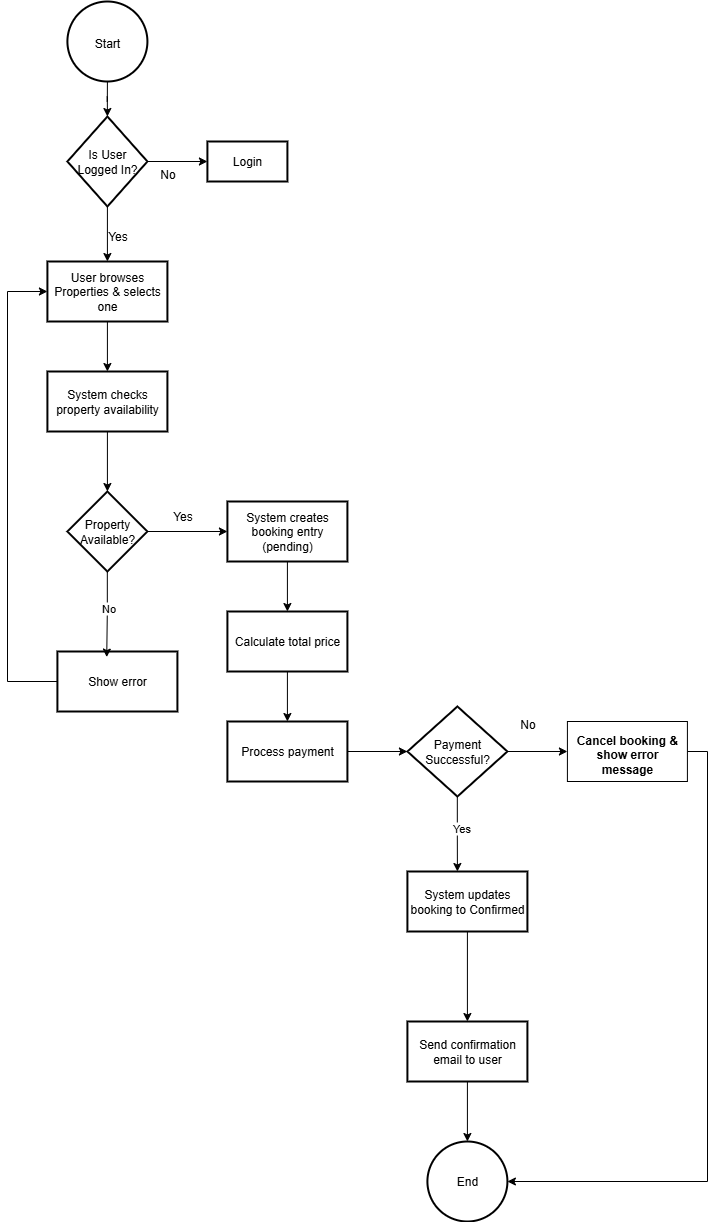

The diagram above was exported from draw.io. Its source (the exported page's mxGraphModel, read from the mxfile embedded in the PNG):
<mxGraphModel dx="496" dy="1020" grid="1" gridSize="10" guides="1" tooltips="1" connect="1" arrows="1" fold="1" page="1" pageScale="1" pageWidth="2336" pageHeight="1654" math="0" shadow="0">
  <root>
    <mxCell id="0" />
    <mxCell id="1" parent="0" />
    <mxCell id="glH234Vm2_tNO9NYWPyI-5" style="edgeStyle=orthogonalEdgeStyle;rounded=0;orthogonalLoop=1;jettySize=auto;html=1;entryX=0.5;entryY=0;entryDx=0;entryDy=0;fontStyle=0" edge="1" parent="1" source="glH234Vm2_tNO9NYWPyI-3" target="glH234Vm2_tNO9NYWPyI-4">
      <mxGeometry relative="1" as="geometry" />
    </mxCell>
    <mxCell id="glH234Vm2_tNO9NYWPyI-3" value="&lt;span&gt;&lt;font style=&quot;font-size: 12px;&quot;&gt;Start&lt;/font&gt;&lt;/span&gt;" style="ellipse;whiteSpace=wrap;html=1;aspect=fixed;fontSize=16;fontStyle=0;strokeWidth=2;" vertex="1" parent="1">
      <mxGeometry x="399.91" y="80" width="80" height="80" as="geometry" />
    </mxCell>
    <mxCell id="glH234Vm2_tNO9NYWPyI-7" style="edgeStyle=orthogonalEdgeStyle;rounded=0;orthogonalLoop=1;jettySize=auto;html=1;entryX=0;entryY=0.5;entryDx=0;entryDy=0;fontStyle=0" edge="1" parent="1" source="glH234Vm2_tNO9NYWPyI-4" target="glH234Vm2_tNO9NYWPyI-6">
      <mxGeometry relative="1" as="geometry" />
    </mxCell>
    <mxCell id="glH234Vm2_tNO9NYWPyI-9" style="edgeStyle=orthogonalEdgeStyle;rounded=0;orthogonalLoop=1;jettySize=auto;html=1;entryX=0.5;entryY=0;entryDx=0;entryDy=0;" edge="1" parent="1" source="glH234Vm2_tNO9NYWPyI-4" target="glH234Vm2_tNO9NYWPyI-8">
      <mxGeometry relative="1" as="geometry" />
    </mxCell>
    <mxCell id="glH234Vm2_tNO9NYWPyI-4" value="&lt;span&gt;Is User Logged In?&lt;/span&gt;" style="rhombus;whiteSpace=wrap;html=1;fontStyle=0;strokeWidth=2;" vertex="1" parent="1">
      <mxGeometry x="399.91" y="195" width="80" height="90" as="geometry" />
    </mxCell>
    <mxCell id="glH234Vm2_tNO9NYWPyI-6" value="Login" style="rounded=0;whiteSpace=wrap;html=1;fontStyle=0;strokeWidth=2;" vertex="1" parent="1">
      <mxGeometry x="539.9100000000001" y="220" width="80" height="40" as="geometry" />
    </mxCell>
    <mxCell id="glH234Vm2_tNO9NYWPyI-11" style="edgeStyle=orthogonalEdgeStyle;rounded=0;orthogonalLoop=1;jettySize=auto;html=1;entryX=0.5;entryY=0;entryDx=0;entryDy=0;" edge="1" parent="1" source="glH234Vm2_tNO9NYWPyI-8" target="glH234Vm2_tNO9NYWPyI-10">
      <mxGeometry relative="1" as="geometry" />
    </mxCell>
    <mxCell id="glH234Vm2_tNO9NYWPyI-8" value="&lt;span&gt;User browses Properties &amp;amp; selects one&lt;/span&gt;" style="rounded=0;whiteSpace=wrap;html=1;fontStyle=0;strokeWidth=2;" vertex="1" parent="1">
      <mxGeometry x="379.91" y="340" width="120" height="60" as="geometry" />
    </mxCell>
    <mxCell id="glH234Vm2_tNO9NYWPyI-16" style="edgeStyle=orthogonalEdgeStyle;rounded=0;orthogonalLoop=1;jettySize=auto;html=1;entryX=0.5;entryY=0;entryDx=0;entryDy=0;" edge="1" parent="1" source="glH234Vm2_tNO9NYWPyI-10" target="glH234Vm2_tNO9NYWPyI-15">
      <mxGeometry relative="1" as="geometry" />
    </mxCell>
    <mxCell id="glH234Vm2_tNO9NYWPyI-10" value="System checks property availability" style="rounded=0;whiteSpace=wrap;html=1;strokeWidth=2;" vertex="1" parent="1">
      <mxGeometry x="379.91" y="450" width="120" height="60" as="geometry" />
    </mxCell>
    <mxCell id="glH234Vm2_tNO9NYWPyI-12" value="No" style="text;html=1;align=center;verticalAlign=middle;resizable=0;points=[];autosize=1;strokeColor=none;fillColor=none;" vertex="1" parent="1">
      <mxGeometry x="479.91" y="238" width="40" height="30" as="geometry" />
    </mxCell>
    <mxCell id="glH234Vm2_tNO9NYWPyI-13" value="Yes" style="text;html=1;align=center;verticalAlign=middle;resizable=0;points=[];autosize=1;strokeColor=none;fillColor=none;" vertex="1" parent="1">
      <mxGeometry x="429.91" y="300" width="40" height="30" as="geometry" />
    </mxCell>
    <mxCell id="glH234Vm2_tNO9NYWPyI-19" style="edgeStyle=orthogonalEdgeStyle;rounded=0;orthogonalLoop=1;jettySize=auto;html=1;entryX=0;entryY=0.5;entryDx=0;entryDy=0;" edge="1" parent="1" source="glH234Vm2_tNO9NYWPyI-15" target="glH234Vm2_tNO9NYWPyI-18">
      <mxGeometry relative="1" as="geometry" />
    </mxCell>
    <mxCell id="glH234Vm2_tNO9NYWPyI-15" value="Property Available?" style="rhombus;whiteSpace=wrap;html=1;strokeWidth=2;" vertex="1" parent="1">
      <mxGeometry x="399.91" y="570" width="80" height="80" as="geometry" />
    </mxCell>
    <mxCell id="glH234Vm2_tNO9NYWPyI-31" style="edgeStyle=orthogonalEdgeStyle;rounded=0;orthogonalLoop=1;jettySize=auto;html=1;entryX=0.5;entryY=0;entryDx=0;entryDy=0;" edge="1" parent="1" source="glH234Vm2_tNO9NYWPyI-18" target="glH234Vm2_tNO9NYWPyI-30">
      <mxGeometry relative="1" as="geometry" />
    </mxCell>
    <mxCell id="glH234Vm2_tNO9NYWPyI-18" value="System creates booking entry (pending)" style="rounded=0;whiteSpace=wrap;html=1;strokeWidth=2;" vertex="1" parent="1">
      <mxGeometry x="559.9100000000001" y="580" width="120" height="60" as="geometry" />
    </mxCell>
    <mxCell id="glH234Vm2_tNO9NYWPyI-20" value="Yes" style="text;html=1;align=center;verticalAlign=middle;resizable=0;points=[];autosize=1;strokeColor=none;fillColor=none;" vertex="1" parent="1">
      <mxGeometry x="494.91" y="580" width="40" height="30" as="geometry" />
    </mxCell>
    <mxCell id="glH234Vm2_tNO9NYWPyI-25" style="edgeStyle=orthogonalEdgeStyle;rounded=0;orthogonalLoop=1;jettySize=auto;html=1;entryX=0;entryY=0.5;entryDx=0;entryDy=0;" edge="1" parent="1" source="glH234Vm2_tNO9NYWPyI-21" target="glH234Vm2_tNO9NYWPyI-8">
      <mxGeometry relative="1" as="geometry">
        <Array as="points">
          <mxPoint x="339.91" y="760" />
          <mxPoint x="339.91" y="370" />
        </Array>
      </mxGeometry>
    </mxCell>
    <mxCell id="glH234Vm2_tNO9NYWPyI-21" value="Show error" style="rounded=0;whiteSpace=wrap;html=1;strokeWidth=2;" vertex="1" parent="1">
      <mxGeometry x="389.91" y="730" width="120" height="60" as="geometry" />
    </mxCell>
    <mxCell id="glH234Vm2_tNO9NYWPyI-23" style="edgeStyle=orthogonalEdgeStyle;rounded=0;orthogonalLoop=1;jettySize=auto;html=1;entryX=0.411;entryY=0.093;entryDx=0;entryDy=0;entryPerimeter=0;" edge="1" parent="1" source="glH234Vm2_tNO9NYWPyI-15" target="glH234Vm2_tNO9NYWPyI-21">
      <mxGeometry relative="1" as="geometry" />
    </mxCell>
    <mxCell id="glH234Vm2_tNO9NYWPyI-24" value="No" style="edgeLabel;html=1;align=center;verticalAlign=middle;resizable=0;points=[];" vertex="1" connectable="0" parent="glH234Vm2_tNO9NYWPyI-23">
      <mxGeometry x="-0.1425" relative="1" as="geometry">
        <mxPoint as="offset" />
      </mxGeometry>
    </mxCell>
    <mxCell id="glH234Vm2_tNO9NYWPyI-36" style="edgeStyle=orthogonalEdgeStyle;rounded=0;orthogonalLoop=1;jettySize=auto;html=1;entryX=0;entryY=0.5;entryDx=0;entryDy=0;" edge="1" parent="1" source="glH234Vm2_tNO9NYWPyI-27" target="glH234Vm2_tNO9NYWPyI-35">
      <mxGeometry relative="1" as="geometry" />
    </mxCell>
    <mxCell id="glH234Vm2_tNO9NYWPyI-27" value="Payment Successful?" style="rhombus;whiteSpace=wrap;html=1;strokeWidth=2;" vertex="1" parent="1">
      <mxGeometry x="739.9100000000001" y="785" width="100" height="90" as="geometry" />
    </mxCell>
    <mxCell id="glH234Vm2_tNO9NYWPyI-33" style="edgeStyle=orthogonalEdgeStyle;rounded=0;orthogonalLoop=1;jettySize=auto;html=1;entryX=0.5;entryY=0;entryDx=0;entryDy=0;" edge="1" parent="1" source="glH234Vm2_tNO9NYWPyI-30" target="glH234Vm2_tNO9NYWPyI-32">
      <mxGeometry relative="1" as="geometry" />
    </mxCell>
    <mxCell id="glH234Vm2_tNO9NYWPyI-30" value="Calculate total price" style="rounded=0;whiteSpace=wrap;html=1;strokeWidth=2;" vertex="1" parent="1">
      <mxGeometry x="559.9100000000001" y="690" width="120" height="60" as="geometry" />
    </mxCell>
    <mxCell id="glH234Vm2_tNO9NYWPyI-34" style="edgeStyle=orthogonalEdgeStyle;rounded=0;orthogonalLoop=1;jettySize=auto;html=1;entryX=0;entryY=0.5;entryDx=0;entryDy=0;" edge="1" parent="1" source="glH234Vm2_tNO9NYWPyI-32" target="glH234Vm2_tNO9NYWPyI-27">
      <mxGeometry relative="1" as="geometry" />
    </mxCell>
    <mxCell id="glH234Vm2_tNO9NYWPyI-32" value="Process payment" style="rounded=0;whiteSpace=wrap;html=1;strokeWidth=2;" vertex="1" parent="1">
      <mxGeometry x="559.9100000000001" y="800" width="120" height="60" as="geometry" />
    </mxCell>
    <mxCell id="glH234Vm2_tNO9NYWPyI-46" style="edgeStyle=orthogonalEdgeStyle;rounded=0;orthogonalLoop=1;jettySize=auto;html=1;entryX=1;entryY=0.5;entryDx=0;entryDy=0;" edge="1" parent="1" source="glH234Vm2_tNO9NYWPyI-35" target="glH234Vm2_tNO9NYWPyI-44">
      <mxGeometry relative="1" as="geometry">
        <Array as="points">
          <mxPoint x="1039.91" y="830" />
          <mxPoint x="1039.91" y="1260" />
        </Array>
      </mxGeometry>
    </mxCell>
    <mxCell id="glH234Vm2_tNO9NYWPyI-35" value="&lt;table&gt;&lt;tbody&gt;&lt;tr&gt;&lt;td data-col-size=&quot;sm&quot; data-end=&quot;1439&quot; data-start=&quot;1424&quot;&gt;&lt;/td&gt;&lt;/tr&gt;&lt;/tbody&gt;&lt;/table&gt;&lt;table&gt;&lt;tbody&gt;&lt;tr&gt;&lt;td data-col-size=&quot;sm&quot; data-end=&quot;1481&quot; data-start=&quot;1439&quot;&gt;&lt;strong data-end=&quot;1480&quot; data-start=&quot;1441&quot;&gt;Cancel booking &amp;amp; show error message&lt;/strong&gt;&lt;/td&gt;&lt;/tr&gt;&lt;/tbody&gt;&lt;/table&gt;" style="rounded=0;whiteSpace=wrap;html=1;" vertex="1" parent="1">
      <mxGeometry x="899.9100000000001" y="800" width="120" height="60" as="geometry" />
    </mxCell>
    <mxCell id="glH234Vm2_tNO9NYWPyI-43" style="edgeStyle=orthogonalEdgeStyle;rounded=0;orthogonalLoop=1;jettySize=auto;html=1;entryX=0.5;entryY=0;entryDx=0;entryDy=0;" edge="1" parent="1" source="glH234Vm2_tNO9NYWPyI-37" target="glH234Vm2_tNO9NYWPyI-42">
      <mxGeometry relative="1" as="geometry" />
    </mxCell>
    <mxCell id="glH234Vm2_tNO9NYWPyI-37" value="System updates booking to Confirmed" style="rounded=0;whiteSpace=wrap;html=1;strokeWidth=2;" vertex="1" parent="1">
      <mxGeometry x="739.9100000000001" y="950" width="120" height="60" as="geometry" />
    </mxCell>
    <mxCell id="glH234Vm2_tNO9NYWPyI-38" value="No" style="text;html=1;align=center;verticalAlign=middle;resizable=0;points=[];autosize=1;strokeColor=none;fillColor=none;" vertex="1" parent="1">
      <mxGeometry x="839.9100000000001" y="788" width="40" height="30" as="geometry" />
    </mxCell>
    <mxCell id="glH234Vm2_tNO9NYWPyI-40" style="edgeStyle=orthogonalEdgeStyle;rounded=0;orthogonalLoop=1;jettySize=auto;html=1;" edge="1" parent="1" source="glH234Vm2_tNO9NYWPyI-27">
      <mxGeometry relative="1" as="geometry">
        <mxPoint x="789.9100000000001" y="950" as="targetPoint" />
      </mxGeometry>
    </mxCell>
    <mxCell id="glH234Vm2_tNO9NYWPyI-41" value="Yes" style="edgeLabel;html=1;align=center;verticalAlign=middle;resizable=0;points=[];" vertex="1" connectable="0" parent="glH234Vm2_tNO9NYWPyI-40">
      <mxGeometry x="-0.197" y="3" relative="1" as="geometry">
        <mxPoint as="offset" />
      </mxGeometry>
    </mxCell>
    <mxCell id="glH234Vm2_tNO9NYWPyI-45" style="edgeStyle=orthogonalEdgeStyle;rounded=0;orthogonalLoop=1;jettySize=auto;html=1;entryX=0.5;entryY=0;entryDx=0;entryDy=0;" edge="1" parent="1" source="glH234Vm2_tNO9NYWPyI-42" target="glH234Vm2_tNO9NYWPyI-44">
      <mxGeometry relative="1" as="geometry" />
    </mxCell>
    <mxCell id="glH234Vm2_tNO9NYWPyI-42" value="Send confirmation email to user" style="rounded=0;whiteSpace=wrap;html=1;strokeWidth=2;" vertex="1" parent="1">
      <mxGeometry x="739.9100000000001" y="1100" width="120" height="60" as="geometry" />
    </mxCell>
    <mxCell id="glH234Vm2_tNO9NYWPyI-44" value="End" style="ellipse;whiteSpace=wrap;html=1;aspect=fixed;strokeWidth=2;" vertex="1" parent="1">
      <mxGeometry x="759.9100000000001" y="1220" width="80" height="80" as="geometry" />
    </mxCell>
  </root>
</mxGraphModel>